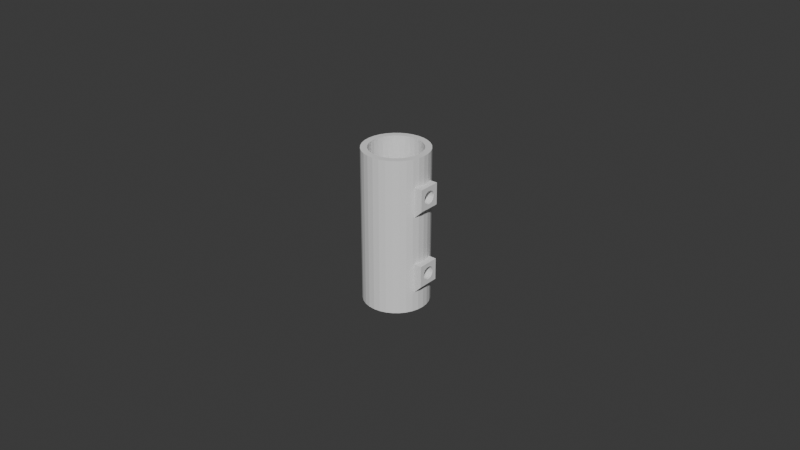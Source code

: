 # Source: DowelCoupler.16.8.blend  (saved by Blender 4.0.36; exported with 4.5.12 LTS)
import bpy
from mathutils import Matrix  # noqa: F401  (used for matrix-valued properties, if any)

bpy.ops.wm.read_factory_settings(use_empty=True)
scene = bpy.context.scene
scene.name = 'Scene'

# ---- collections
col_exportmodel = bpy.data.collections.new('ExportModel'); scene.collection.children.link(col_exportmodel)
col_negatives = bpy.data.collections.new('Negatives'); scene.collection.children.link(col_negatives)
col_additive = bpy.data.collections.new('Additive'); scene.collection.children.link(col_additive)

# ---- world
world_world = bpy.data.worlds.new('World'); scene.world = world_world
world_world.use_nodes = True; world_world.node_tree.nodes.clear()
_N = world_world.node_tree.nodes; _L = world_world.node_tree.links
n0 = _N.new('ShaderNodeOutputWorld'); n0.name = 'World Output'; n0.location = (300, 300)
n1 = _N.new('ShaderNodeBackground'); n1.name = 'Background'; n1.location = (10, 300)
n1.inputs[0].default_value = (0.05088, 0.05088, 0.05088, 1.0)
_L.new(n1.outputs[0], n0.inputs[0])
n0.is_active_output = True
world_world.color = (0.05088, 0.05088, 0.05088)
world_world.use_sun_shadow = False
world_world.sun_shadow_jitter_overblur = 0.0

# ---- meshes
me_cylinder_005 = bpy.data.meshes.new('Cylinder.005')
me_cylinder_005.from_pydata([(0.0, 0.0105, -0.025), (0.0, 0.0105, 0.025), (0.002048, 0.0103, -0.025), (0.002048, 0.0103, 0.025), (0.004018, 0.009701, -0.025), (0.004018, 0.009701, 0.025), (0.005833, 0.00873, -0.025), (0.005833, 0.00873, 0.025), (0.007425, 0.007425, -0.025), (0.007425, 0.007425, 0.025), (0.00873, 0.005833, -0.025), (0.00873, 0.005833, 0.025), (0.009701, 0.004018, -0.025), (0.009701, 0.004018, 0.025), (0.0103, 0.002048, -0.025), (0.0103, 0.002048, 0.025), (0.0105, 0.0, -0.025), (0.0105, 0.0, 0.025), (0.0103, -0.002048, -0.025), (0.0103, -0.002048, 0.025), (0.009701, -0.004018, -0.025), (0.009701, -0.004018, 0.025), (0.00873, -0.005833, -0.025), (0.00873, -0.005833, 0.025), (0.007425, -0.007425, -0.025), (0.007425, -0.007425, 0.025), (0.005833, -0.00873, -0.025), (0.005833, -0.00873, 0.025), (0.004018, -0.009701, -0.025), (0.004018, -0.009701, 0.025), (0.002048, -0.0103, -0.025), (0.002048, -0.0103, 0.025), (0.0, -0.0105, -0.025), (0.0, -0.0105, 0.025), (-0.002048, -0.0103, -0.025), (-0.002048, -0.0103, 0.025), (-0.004018, -0.009701, -0.025), (-0.004018, -0.009701, 0.025), (-0.005833, -0.00873, -0.025), (-0.005833, -0.00873, 0.025), (-0.007425, -0.007425, -0.025), (-0.007425, -0.007425, 0.025), (-0.00873, -0.005833, -0.025), (-0.00873, -0.005833, 0.025), (-0.009701, -0.004018, -0.025), (-0.009701, -0.004018, 0.025), (-0.0103, -0.002048, -0.025), (-0.0103, -0.002048, 0.025), (-0.0105, 0.0, -0.025), (-0.0105, 0.0, 0.025), (-0.0103, 0.002048, -0.025), (-0.0103, 0.002048, 0.025), (-0.009701, 0.004018, -0.025), (-0.009701, 0.004018, 0.025), (-0.00873, 0.005833, -0.025), (-0.00873, 0.005833, 0.025), (-0.007425, 0.007425, -0.025), (-0.007425, 0.007425, 0.025), (-0.005833, 0.00873, -0.025), (-0.005833, 0.00873, 0.025), (-0.004018, 0.009701, -0.025), (-0.004018, 0.009701, 0.025), (-0.002048, 0.0103, -0.025), (-0.002048, 0.0103, 0.025)], [], [(0, 1, 3, 2), (2, 3, 5, 4), (4, 5, 7, 6), (6, 7, 9, 8), (8, 9, 11, 10), (10, 11, 13, 12), (12, 13, 15, 14), (14, 15, 17, 16), (16, 17, 19, 18), (18, 19, 21, 20), (20, 21, 23, 22), (22, 23, 25, 24), (24, 25, 27, 26), (26, 27, 29, 28), (28, 29, 31, 30), (30, 31, 33, 32), (32, 33, 35, 34), (34, 35, 37, 36), (36, 37, 39, 38), (38, 39, 41, 40), (40, 41, 43, 42), (42, 43, 45, 44), (44, 45, 47, 46), (46, 47, 49, 48), (48, 49, 51, 50), (50, 51, 53, 52), (52, 53, 55, 54), (54, 55, 57, 56), (56, 57, 59, 58), (58, 59, 61, 60), (3, 1, 63, 61, 59, 57, 55, 53, 51, 49, 47, 45, 43, 41, 39, 37, 35, 33, 31, 29, 27, 25, 23, 21, 19, 17, 15, 13, 11, 9, 7, 5), (60, 61, 63, 62), (62, 63, 1, 0), (0, 2, 4, 6, 8, 10, 12, 14, 16, 18, 20, 22, 24, 26, 28, 30, 32, 34, 36, 38, 40, 42, 44, 46, 48, 50, 52, 54, 56, 58, 60, 62)])
_uv = me_cylinder_005.uv_layers.new(name='UVMap')
_uv.uv.foreach_set('vector', [1.0, 0.5, 1.0, 1.0, 0.9688, 1.0, 0.9688, 0.5, 0.9688, 0.5, 0.9688, 1.0, 0.9375, 1.0, 0.9375, 0.5, 0.9375, 0.5, 0.9375, 1.0, 0.9062, 1.0, 0.9062, 0.5, 0.9062, 0.5, 0.9062, 1.0, 0.875, 1.0, 0.875, 0.5, 0.875, 0.5, 0.875, 1.0, 0.8438, 1.0, 0.8438, 0.5, 0.8438, 0.5, 0.8438, 1.0, 0.8125, 1.0, 0.8125, 0.5, 0.8125, 0.5, 0.8125, 1.0, 0.7812, 1.0, 0.7812, 0.5, 0.7812, 0.5, 0.7812, 1.0, 0.75, 1.0, 0.75, 0.5, 0.75, 0.5, 0.75, 1.0, 0.7188, 1.0, 0.7188, 0.5, 0.7188, 0.5, 0.7188, 1.0, 0.6875, 1.0, 0.6875, 0.5, 0.6875, 0.5, 0.6875, 1.0, 0.6562, 1.0, 0.6562, 0.5, 0.6562, 0.5, 0.6562, 1.0, 0.625, 1.0, 0.625, 0.5, 0.625, 0.5, 0.625, 1.0, 0.5938, 1.0, 0.5938, 0.5, 0.5938, 0.5, 0.5938, 1.0, 0.5625, 1.0, 0.5625, 0.5, 0.5625, 0.5, 0.5625, 1.0, 0.5312, 1.0, 0.5312, 0.5, 0.5312, 0.5, 0.5312, 1.0, 0.5, 1.0, 0.5, 0.5, 0.5, 0.5, 0.5, 1.0, 0.4688, 1.0, 0.4688, 0.5, 0.4688, 0.5, 0.4688, 1.0, 0.4375, 1.0, 0.4375, 0.5, 0.4375, 0.5, 0.4375, 1.0, 0.4062, 1.0, 0.4062, 0.5, 0.4062, 0.5, 0.4062, 1.0, 0.375, 1.0, 0.375, 0.5, 0.375, 0.5, 0.375, 1.0, 0.3438, 1.0, 0.3438, 0.5, 0.3438, 0.5, 0.3438, 1.0, 0.3125, 1.0, 0.3125, 0.5, 0.3125, 0.5, 0.3125, 1.0, 0.2812, 1.0, 0.2812, 0.5, 0.2812, 0.5, 0.2812, 1.0, 0.25, 1.0, 0.25, 0.5, 0.25, 0.5, 0.25, 1.0, 0.2188, 1.0, 0.2188, 0.5, 0.2188, 0.5, 0.2188, 1.0, 0.1875, 1.0, 0.1875, 0.5, 0.1875, 0.5, 0.1875, 1.0, 0.1562, 1.0, 0.1562, 0.5, 0.1562, 0.5, 0.1562, 1.0, 0.125, 1.0, 0.125, 0.5, 0.125, 0.5, 0.125, 1.0, 0.09375, 1.0, 0.09375, 0.5, 0.09375, 0.5, 0.09375, 1.0, 0.0625, 1.0, 0.0625, 0.5, 0.2968, 0.4854, 0.25, 0.49, 0.2032, 0.4854, 0.1582, 0.4717, 0.1167, 0.4496, 0.08029, 0.4197, 0.05045, 0.3833, 0.02827, 0.3418, 0.01461, 0.2968, 0.01, 0.25, 0.01461, 0.2032, 0.02827, 0.1582, 0.05045, 0.1167, 0.08029, 0.08029, 0.1167, 0.05045, 0.1582, 0.02827, 0.2032, 0.01461, 0.25, 0.01, 0.2968, 0.01461, 0.3418, 0.02827, 0.3833, 0.05045, 0.4197, 0.08029, 0.4496, 0.1167, 0.4717, 0.1582, 0.4854, 0.2032, 0.49, 0.25, 0.4854, 0.2968, 0.4717, 0.3418, 0.4496, 0.3833, 0.4197, 0.4197, 0.3833, 0.4496, 0.3418, 0.4717, 0.0625, 0.5, 0.0625, 1.0, 0.03125, 1.0, 0.03125, 0.5, 0.03125, 0.5, 0.03125, 1.0, 0.0, 1.0, 0.0, 0.5, 0.75, 0.49, 0.7968, 0.4854, 0.8418, 0.4717, 0.8833, 0.4496, 0.9197, 0.4197, 0.9496, 0.3833, 0.9717, 0.3418, 0.9854, 0.2968, 0.99, 0.25, 0.9854, 0.2032, 0.9717, 0.1582, 0.9496, 0.1167, 0.9197, 0.08029, 0.8833, 0.05045, 0.8418, 0.02827, 0.7968, 0.01461, 0.75, 0.01, 0.7032, 0.01461, 0.6582, 0.02827, 0.6167, 0.05045, 0.5803, 0.08029, 0.5504, 0.1167, 0.5283, 0.1582, 0.5146, 0.2032, 0.51, 0.25, 0.5146, 0.2968, 0.5283, 0.3418, 0.5504, 0.3833, 0.5803, 0.4197, 0.6167, 0.4496, 0.6582, 0.4717, 0.7032, 0.4854])
me_cylinder_005.update()
me_cylinder = bpy.data.meshes.new('Cylinder')
me_cylinder.from_pydata([(0.0, 0.008, -0.1), (0.0, 0.008, 0.1), (0.001561, 0.007846, -0.1), (0.001561, 0.007846, 0.1), (0.003061, 0.007391, -0.1), (0.003061, 0.007391, 0.1), (0.004445, 0.006652, -0.1), (0.004445, 0.006652, 0.1), (0.005657, 0.005657, -0.1), (0.005657, 0.005657, 0.1), (0.006652, 0.004445, -0.1), (0.006652, 0.004445, 0.1), (0.007391, 0.003061, -0.1), (0.007391, 0.003061, 0.1), (0.007846, 0.001561, -0.1), (0.007846, 0.001561, 0.1), (0.008, 0.0, -0.1), (0.008, 0.0, 0.1), (0.007846, -0.001561, -0.1), (0.007846, -0.001561, 0.1), (0.007391, -0.003061, -0.1), (0.007391, -0.003061, 0.1), (0.006652, -0.004445, -0.1), (0.006652, -0.004445, 0.1), (0.005657, -0.005657, -0.1), (0.005657, -0.005657, 0.1), (0.004445, -0.006652, -0.1), (0.004445, -0.006652, 0.1), (0.003061, -0.007391, -0.1), (0.003061, -0.007391, 0.1), (0.001561, -0.007846, -0.1), (0.001561, -0.007846, 0.1), (0.0, -0.008, -0.1), (0.0, -0.008, 0.1), (-0.001561, -0.007846, -0.1), (-0.001561, -0.007846, 0.1), (-0.003061, -0.007391, -0.1), (-0.003061, -0.007391, 0.1), (-0.004445, -0.006652, -0.1), (-0.004445, -0.006652, 0.1), (-0.005657, -0.005657, -0.1), (-0.005657, -0.005657, 0.1), (-0.006652, -0.004445, -0.1), (-0.006652, -0.004445, 0.1), (-0.007391, -0.003061, -0.1), (-0.007391, -0.003061, 0.1), (-0.007846, -0.001561, -0.1), (-0.007846, -0.001561, 0.1), (-0.008, 0.0, -0.1), (-0.008, 0.0, 0.1), (-0.007846, 0.001561, -0.1), (-0.007846, 0.001561, 0.1), (-0.007391, 0.003061, -0.1), (-0.007391, 0.003061, 0.1), (-0.006652, 0.004445, -0.1), (-0.006652, 0.004445, 0.1), (-0.005657, 0.005657, -0.1), (-0.005657, 0.005657, 0.1), (-0.004445, 0.006652, -0.1), (-0.004445, 0.006652, 0.1), (-0.003061, 0.007391, -0.1), (-0.003061, 0.007391, 0.1), (-0.001561, 0.007846, -0.1), (-0.001561, 0.007846, 0.1)], [], [(0, 1, 3, 2), (2, 3, 5, 4), (4, 5, 7, 6), (6, 7, 9, 8), (8, 9, 11, 10), (10, 11, 13, 12), (12, 13, 15, 14), (14, 15, 17, 16), (16, 17, 19, 18), (18, 19, 21, 20), (20, 21, 23, 22), (22, 23, 25, 24), (24, 25, 27, 26), (26, 27, 29, 28), (28, 29, 31, 30), (30, 31, 33, 32), (32, 33, 35, 34), (34, 35, 37, 36), (36, 37, 39, 38), (38, 39, 41, 40), (40, 41, 43, 42), (42, 43, 45, 44), (44, 45, 47, 46), (46, 47, 49, 48), (48, 49, 51, 50), (50, 51, 53, 52), (52, 53, 55, 54), (54, 55, 57, 56), (56, 57, 59, 58), (58, 59, 61, 60), (3, 1, 63, 61, 59, 57, 55, 53, 51, 49, 47, 45, 43, 41, 39, 37, 35, 33, 31, 29, 27, 25, 23, 21, 19, 17, 15, 13, 11, 9, 7, 5), (60, 61, 63, 62), (62, 63, 1, 0), (0, 2, 4, 6, 8, 10, 12, 14, 16, 18, 20, 22, 24, 26, 28, 30, 32, 34, 36, 38, 40, 42, 44, 46, 48, 50, 52, 54, 56, 58, 60, 62)])
_uv = me_cylinder.uv_layers.new(name='UVMap')
_uv.uv.foreach_set('vector', [1.0, 0.5, 1.0, 1.0, 0.9688, 1.0, 0.9688, 0.5, 0.9688, 0.5, 0.9688, 1.0, 0.9375, 1.0, 0.9375, 0.5, 0.9375, 0.5, 0.9375, 1.0, 0.9062, 1.0, 0.9062, 0.5, 0.9062, 0.5, 0.9062, 1.0, 0.875, 1.0, 0.875, 0.5, 0.875, 0.5, 0.875, 1.0, 0.8438, 1.0, 0.8438, 0.5, 0.8438, 0.5, 0.8438, 1.0, 0.8125, 1.0, 0.8125, 0.5, 0.8125, 0.5, 0.8125, 1.0, 0.7812, 1.0, 0.7812, 0.5, 0.7812, 0.5, 0.7812, 1.0, 0.75, 1.0, 0.75, 0.5, 0.75, 0.5, 0.75, 1.0, 0.7188, 1.0, 0.7188, 0.5, 0.7188, 0.5, 0.7188, 1.0, 0.6875, 1.0, 0.6875, 0.5, 0.6875, 0.5, 0.6875, 1.0, 0.6562, 1.0, 0.6562, 0.5, 0.6562, 0.5, 0.6562, 1.0, 0.625, 1.0, 0.625, 0.5, 0.625, 0.5, 0.625, 1.0, 0.5938, 1.0, 0.5938, 0.5, 0.5938, 0.5, 0.5938, 1.0, 0.5625, 1.0, 0.5625, 0.5, 0.5625, 0.5, 0.5625, 1.0, 0.5312, 1.0, 0.5312, 0.5, 0.5312, 0.5, 0.5312, 1.0, 0.5, 1.0, 0.5, 0.5, 0.5, 0.5, 0.5, 1.0, 0.4688, 1.0, 0.4688, 0.5, 0.4688, 0.5, 0.4688, 1.0, 0.4375, 1.0, 0.4375, 0.5, 0.4375, 0.5, 0.4375, 1.0, 0.4062, 1.0, 0.4062, 0.5, 0.4062, 0.5, 0.4062, 1.0, 0.375, 1.0, 0.375, 0.5, 0.375, 0.5, 0.375, 1.0, 0.3438, 1.0, 0.3438, 0.5, 0.3438, 0.5, 0.3438, 1.0, 0.3125, 1.0, 0.3125, 0.5, 0.3125, 0.5, 0.3125, 1.0, 0.2812, 1.0, 0.2812, 0.5, 0.2812, 0.5, 0.2812, 1.0, 0.25, 1.0, 0.25, 0.5, 0.25, 0.5, 0.25, 1.0, 0.2188, 1.0, 0.2188, 0.5, 0.2188, 0.5, 0.2188, 1.0, 0.1875, 1.0, 0.1875, 0.5, 0.1875, 0.5, 0.1875, 1.0, 0.1562, 1.0, 0.1562, 0.5, 0.1562, 0.5, 0.1562, 1.0, 0.125, 1.0, 0.125, 0.5, 0.125, 0.5, 0.125, 1.0, 0.09375, 1.0, 0.09375, 0.5, 0.09375, 0.5, 0.09375, 1.0, 0.0625, 1.0, 0.0625, 0.5, 0.2968, 0.4854, 0.25, 0.49, 0.2032, 0.4854, 0.1582, 0.4717, 0.1167, 0.4496, 0.08029, 0.4197, 0.05045, 0.3833, 0.02827, 0.3418, 0.01461, 0.2968, 0.01, 0.25, 0.01461, 0.2032, 0.02827, 0.1582, 0.05045, 0.1167, 0.08029, 0.08029, 0.1167, 0.05045, 0.1582, 0.02827, 0.2032, 0.01461, 0.25, 0.01, 0.2968, 0.01461, 0.3418, 0.02827, 0.3833, 0.05045, 0.4197, 0.08029, 0.4496, 0.1167, 0.4717, 0.1582, 0.4854, 0.2032, 0.49, 0.25, 0.4854, 0.2968, 0.4717, 0.3418, 0.4496, 0.3833, 0.4197, 0.4197, 0.3833, 0.4496, 0.3418, 0.4717, 0.0625, 0.5, 0.0625, 1.0, 0.03125, 1.0, 0.03125, 0.5, 0.03125, 0.5, 0.03125, 1.0, 0.0, 1.0, 0.0, 0.5, 0.75, 0.49, 0.7968, 0.4854, 0.8418, 0.4717, 0.8833, 0.4496, 0.9197, 0.4197, 0.9496, 0.3833, 0.9717, 0.3418, 0.9854, 0.2968, 0.99, 0.25, 0.9854, 0.2032, 0.9717, 0.1582, 0.9496, 0.1167, 0.9197, 0.08029, 0.8833, 0.05045, 0.8418, 0.02827, 0.7968, 0.01461, 0.75, 0.01, 0.7032, 0.01461, 0.6582, 0.02827, 0.6167, 0.05045, 0.5803, 0.08029, 0.5504, 0.1167, 0.5283, 0.1582, 0.5146, 0.2032, 0.51, 0.25, 0.5146, 0.2968, 0.5283, 0.3418, 0.5504, 0.3833, 0.5803, 0.4197, 0.6167, 0.4496, 0.6582, 0.4717, 0.7032, 0.4854])
me_cylinder.update()
me_cylinder_002 = bpy.data.meshes.new('Cylinder.002')
me_cylinder_002.from_pydata([(0.0, 0.008, -0.1), (0.0, 0.008, 0.1), (0.001561, 0.007846, -0.1), (0.001561, 0.007846, 0.1), (0.003061, 0.007391, -0.1), (0.003061, 0.007391, 0.1), (0.004445, 0.006652, -0.1), (0.004445, 0.006652, 0.1), (0.005657, 0.005657, -0.1), (0.005657, 0.005657, 0.1), (0.006652, 0.004445, -0.1), (0.006652, 0.004445, 0.1), (0.007391, 0.003061, -0.1), (0.007391, 0.003061, 0.1), (0.007846, 0.001561, -0.1), (0.007846, 0.001561, 0.1), (0.008, 0.0, -0.1), (0.008, 0.0, 0.1), (0.007846, -0.001561, -0.1), (0.007846, -0.001561, 0.1), (0.007391, -0.003061, -0.1), (0.007391, -0.003061, 0.1), (0.006652, -0.004445, -0.1), (0.006652, -0.004445, 0.1), (0.005657, -0.005657, -0.1), (0.005657, -0.005657, 0.1), (0.004445, -0.006652, -0.1), (0.004445, -0.006652, 0.1), (0.003061, -0.007391, -0.1), (0.003061, -0.007391, 0.1), (0.001561, -0.007846, -0.1), (0.001561, -0.007846, 0.1), (0.0, -0.008, -0.1), (0.0, -0.008, 0.1), (-0.001561, -0.007846, -0.1), (-0.001561, -0.007846, 0.1), (-0.003061, -0.007391, -0.1), (-0.003061, -0.007391, 0.1), (-0.004445, -0.006652, -0.1), (-0.004445, -0.006652, 0.1), (-0.005657, -0.005657, -0.1), (-0.005657, -0.005657, 0.1), (-0.006652, -0.004445, -0.1), (-0.006652, -0.004445, 0.1), (-0.007391, -0.003061, -0.1), (-0.007391, -0.003061, 0.1), (-0.007846, -0.001561, -0.1), (-0.007846, -0.001561, 0.1), (-0.008, 0.0, -0.1), (-0.008, 0.0, 0.1), (-0.007846, 0.001561, -0.1), (-0.007846, 0.001561, 0.1), (-0.007391, 0.003061, -0.1), (-0.007391, 0.003061, 0.1), (-0.006652, 0.004445, -0.1), (-0.006652, 0.004445, 0.1), (-0.005657, 0.005657, -0.1), (-0.005657, 0.005657, 0.1), (-0.004445, 0.006652, -0.1), (-0.004445, 0.006652, 0.1), (-0.003061, 0.007391, -0.1), (-0.003061, 0.007391, 0.1), (-0.001561, 0.007846, -0.1), (-0.001561, 0.007846, 0.1)], [], [(0, 1, 3, 2), (2, 3, 5, 4), (4, 5, 7, 6), (6, 7, 9, 8), (8, 9, 11, 10), (10, 11, 13, 12), (12, 13, 15, 14), (14, 15, 17, 16), (16, 17, 19, 18), (18, 19, 21, 20), (20, 21, 23, 22), (22, 23, 25, 24), (24, 25, 27, 26), (26, 27, 29, 28), (28, 29, 31, 30), (30, 31, 33, 32), (32, 33, 35, 34), (34, 35, 37, 36), (36, 37, 39, 38), (38, 39, 41, 40), (40, 41, 43, 42), (42, 43, 45, 44), (44, 45, 47, 46), (46, 47, 49, 48), (48, 49, 51, 50), (50, 51, 53, 52), (52, 53, 55, 54), (54, 55, 57, 56), (56, 57, 59, 58), (58, 59, 61, 60), (3, 1, 63, 61, 59, 57, 55, 53, 51, 49, 47, 45, 43, 41, 39, 37, 35, 33, 31, 29, 27, 25, 23, 21, 19, 17, 15, 13, 11, 9, 7, 5), (60, 61, 63, 62), (62, 63, 1, 0), (0, 2, 4, 6, 8, 10, 12, 14, 16, 18, 20, 22, 24, 26, 28, 30, 32, 34, 36, 38, 40, 42, 44, 46, 48, 50, 52, 54, 56, 58, 60, 62)])
_uv = me_cylinder_002.uv_layers.new(name='UVMap')
_uv.uv.foreach_set('vector', [1.0, 0.5, 1.0, 1.0, 0.9688, 1.0, 0.9688, 0.5, 0.9688, 0.5, 0.9688, 1.0, 0.9375, 1.0, 0.9375, 0.5, 0.9375, 0.5, 0.9375, 1.0, 0.9062, 1.0, 0.9062, 0.5, 0.9062, 0.5, 0.9062, 1.0, 0.875, 1.0, 0.875, 0.5, 0.875, 0.5, 0.875, 1.0, 0.8438, 1.0, 0.8438, 0.5, 0.8438, 0.5, 0.8438, 1.0, 0.8125, 1.0, 0.8125, 0.5, 0.8125, 0.5, 0.8125, 1.0, 0.7812, 1.0, 0.7812, 0.5, 0.7812, 0.5, 0.7812, 1.0, 0.75, 1.0, 0.75, 0.5, 0.75, 0.5, 0.75, 1.0, 0.7188, 1.0, 0.7188, 0.5, 0.7188, 0.5, 0.7188, 1.0, 0.6875, 1.0, 0.6875, 0.5, 0.6875, 0.5, 0.6875, 1.0, 0.6562, 1.0, 0.6562, 0.5, 0.6562, 0.5, 0.6562, 1.0, 0.625, 1.0, 0.625, 0.5, 0.625, 0.5, 0.625, 1.0, 0.5938, 1.0, 0.5938, 0.5, 0.5938, 0.5, 0.5938, 1.0, 0.5625, 1.0, 0.5625, 0.5, 0.5625, 0.5, 0.5625, 1.0, 0.5312, 1.0, 0.5312, 0.5, 0.5312, 0.5, 0.5312, 1.0, 0.5, 1.0, 0.5, 0.5, 0.5, 0.5, 0.5, 1.0, 0.4688, 1.0, 0.4688, 0.5, 0.4688, 0.5, 0.4688, 1.0, 0.4375, 1.0, 0.4375, 0.5, 0.4375, 0.5, 0.4375, 1.0, 0.4062, 1.0, 0.4062, 0.5, 0.4062, 0.5, 0.4062, 1.0, 0.375, 1.0, 0.375, 0.5, 0.375, 0.5, 0.375, 1.0, 0.3438, 1.0, 0.3438, 0.5, 0.3438, 0.5, 0.3438, 1.0, 0.3125, 1.0, 0.3125, 0.5, 0.3125, 0.5, 0.3125, 1.0, 0.2812, 1.0, 0.2812, 0.5, 0.2812, 0.5, 0.2812, 1.0, 0.25, 1.0, 0.25, 0.5, 0.25, 0.5, 0.25, 1.0, 0.2188, 1.0, 0.2188, 0.5, 0.2188, 0.5, 0.2188, 1.0, 0.1875, 1.0, 0.1875, 0.5, 0.1875, 0.5, 0.1875, 1.0, 0.1562, 1.0, 0.1562, 0.5, 0.1562, 0.5, 0.1562, 1.0, 0.125, 1.0, 0.125, 0.5, 0.125, 0.5, 0.125, 1.0, 0.09375, 1.0, 0.09375, 0.5, 0.09375, 0.5, 0.09375, 1.0, 0.0625, 1.0, 0.0625, 0.5, 0.2968, 0.4854, 0.25, 0.49, 0.2032, 0.4854, 0.1582, 0.4717, 0.1167, 0.4496, 0.08029, 0.4197, 0.05045, 0.3833, 0.02827, 0.3418, 0.01461, 0.2968, 0.01, 0.25, 0.01461, 0.2032, 0.02827, 0.1582, 0.05045, 0.1167, 0.08029, 0.08029, 0.1167, 0.05045, 0.1582, 0.02827, 0.2032, 0.01461, 0.25, 0.01, 0.2968, 0.01461, 0.3418, 0.02827, 0.3833, 0.05045, 0.4197, 0.08029, 0.4496, 0.1167, 0.4717, 0.1582, 0.4854, 0.2032, 0.49, 0.25, 0.4854, 0.2968, 0.4717, 0.3418, 0.4496, 0.3833, 0.4197, 0.4197, 0.3833, 0.4496, 0.3418, 0.4717, 0.0625, 0.5, 0.0625, 1.0, 0.03125, 1.0, 0.03125, 0.5, 0.03125, 0.5, 0.03125, 1.0, 0.0, 1.0, 0.0, 0.5, 0.75, 0.49, 0.7968, 0.4854, 0.8418, 0.4717, 0.8833, 0.4496, 0.9197, 0.4197, 0.9496, 0.3833, 0.9717, 0.3418, 0.9854, 0.2968, 0.99, 0.25, 0.9854, 0.2032, 0.9717, 0.1582, 0.9496, 0.1167, 0.9197, 0.08029, 0.8833, 0.05045, 0.8418, 0.02827, 0.7968, 0.01461, 0.75, 0.01, 0.7032, 0.01461, 0.6582, 0.02827, 0.6167, 0.05045, 0.5803, 0.08029, 0.5504, 0.1167, 0.5283, 0.1582, 0.5146, 0.2032, 0.51, 0.25, 0.5146, 0.2968, 0.5283, 0.3418, 0.5504, 0.3833, 0.5803, 0.4197, 0.6167, 0.4496, 0.6582, 0.4717, 0.7032, 0.4854])
me_cylinder_002.update()
me_cylinder_003 = bpy.data.meshes.new('Cylinder.003')
me_cylinder_003.from_pydata([(0.0, 0.0021, -0.002), (0.0, 0.0021, 0.002), (0.0004097, 0.00206, -0.002), (0.0004097, 0.00206, 0.002), (0.0008036, 0.00194, -0.002), (0.0008036, 0.00194, 0.002), (0.001167, 0.001746, -0.002), (0.001167, 0.001746, 0.002), (0.001485, 0.001485, -0.002), (0.001485, 0.001485, 0.002), (0.001746, 0.001167, -0.002), (0.001746, 0.001167, 0.002), (0.00194, 0.0008036, -0.002), (0.00194, 0.0008036, 0.002), (0.00206, 0.0004097, -0.002), (0.00206, 0.0004097, 0.002), (0.0021, 0.0, -0.002), (0.0021, 0.0, 0.002), (0.00206, -0.0004097, -0.002), (0.00206, -0.0004097, 0.002), (0.00194, -0.0008036, -0.002), (0.00194, -0.0008036, 0.002), (0.001746, -0.001167, -0.002), (0.001746, -0.001167, 0.002), (0.001485, -0.001485, -0.002), (0.001485, -0.001485, 0.002), (0.001167, -0.001746, -0.002), (0.001167, -0.001746, 0.002), (0.0008036, -0.00194, -0.002), (0.0008036, -0.00194, 0.002), (0.0004097, -0.00206, -0.002), (0.0004097, -0.00206, 0.002), (0.0, -0.0021, -0.002), (0.0, -0.0021, 0.002), (-0.0004097, -0.00206, -0.002), (-0.0004097, -0.00206, 0.002), (-0.0008036, -0.00194, -0.002), (-0.0008036, -0.00194, 0.002), (-0.001167, -0.001746, -0.002), (-0.001167, -0.001746, 0.002), (-0.001485, -0.001485, -0.002), (-0.001485, -0.001485, 0.002), (-0.001746, -0.001167, -0.002), (-0.001746, -0.001167, 0.002), (-0.00194, -0.0008036, -0.002), (-0.00194, -0.0008036, 0.002), (-0.00206, -0.0004097, -0.002), (-0.00206, -0.0004097, 0.002), (-0.0021, 0.0, -0.002), (-0.0021, 0.0, 0.002), (-0.00206, 0.0004097, -0.002), (-0.00206, 0.0004097, 0.002), (-0.00194, 0.0008036, -0.002), (-0.00194, 0.0008036, 0.002), (-0.001746, 0.001167, -0.002), (-0.001746, 0.001167, 0.002), (-0.001485, 0.001485, -0.002), (-0.001485, 0.001485, 0.002), (-0.001167, 0.001746, -0.002), (-0.001167, 0.001746, 0.002), (-0.0008036, 0.00194, -0.002), (-0.0008036, 0.00194, 0.002), (-0.0004097, 0.00206, -0.002), (-0.0004097, 0.00206, 0.002)], [], [(0, 1, 3, 2), (2, 3, 5, 4), (4, 5, 7, 6), (6, 7, 9, 8), (8, 9, 11, 10), (10, 11, 13, 12), (12, 13, 15, 14), (14, 15, 17, 16), (16, 17, 19, 18), (18, 19, 21, 20), (20, 21, 23, 22), (22, 23, 25, 24), (24, 25, 27, 26), (26, 27, 29, 28), (28, 29, 31, 30), (30, 31, 33, 32), (32, 33, 35, 34), (34, 35, 37, 36), (36, 37, 39, 38), (38, 39, 41, 40), (40, 41, 43, 42), (42, 43, 45, 44), (44, 45, 47, 46), (46, 47, 49, 48), (48, 49, 51, 50), (50, 51, 53, 52), (52, 53, 55, 54), (54, 55, 57, 56), (56, 57, 59, 58), (58, 59, 61, 60), (3, 1, 63, 61, 59, 57, 55, 53, 51, 49, 47, 45, 43, 41, 39, 37, 35, 33, 31, 29, 27, 25, 23, 21, 19, 17, 15, 13, 11, 9, 7, 5), (60, 61, 63, 62), (62, 63, 1, 0), (0, 2, 4, 6, 8, 10, 12, 14, 16, 18, 20, 22, 24, 26, 28, 30, 32, 34, 36, 38, 40, 42, 44, 46, 48, 50, 52, 54, 56, 58, 60, 62)])
_uv = me_cylinder_003.uv_layers.new(name='UVMap')
_uv.uv.foreach_set('vector', [1.0, 0.5, 1.0, 1.0, 0.9688, 1.0, 0.9688, 0.5, 0.9688, 0.5, 0.9688, 1.0, 0.9375, 1.0, 0.9375, 0.5, 0.9375, 0.5, 0.9375, 1.0, 0.9062, 1.0, 0.9062, 0.5, 0.9062, 0.5, 0.9062, 1.0, 0.875, 1.0, 0.875, 0.5, 0.875, 0.5, 0.875, 1.0, 0.8438, 1.0, 0.8438, 0.5, 0.8438, 0.5, 0.8438, 1.0, 0.8125, 1.0, 0.8125, 0.5, 0.8125, 0.5, 0.8125, 1.0, 0.7812, 1.0, 0.7812, 0.5, 0.7812, 0.5, 0.7812, 1.0, 0.75, 1.0, 0.75, 0.5, 0.75, 0.5, 0.75, 1.0, 0.7188, 1.0, 0.7188, 0.5, 0.7188, 0.5, 0.7188, 1.0, 0.6875, 1.0, 0.6875, 0.5, 0.6875, 0.5, 0.6875, 1.0, 0.6562, 1.0, 0.6562, 0.5, 0.6562, 0.5, 0.6562, 1.0, 0.625, 1.0, 0.625, 0.5, 0.625, 0.5, 0.625, 1.0, 0.5938, 1.0, 0.5938, 0.5, 0.5938, 0.5, 0.5938, 1.0, 0.5625, 1.0, 0.5625, 0.5, 0.5625, 0.5, 0.5625, 1.0, 0.5312, 1.0, 0.5312, 0.5, 0.5312, 0.5, 0.5312, 1.0, 0.5, 1.0, 0.5, 0.5, 0.5, 0.5, 0.5, 1.0, 0.4688, 1.0, 0.4688, 0.5, 0.4688, 0.5, 0.4688, 1.0, 0.4375, 1.0, 0.4375, 0.5, 0.4375, 0.5, 0.4375, 1.0, 0.4062, 1.0, 0.4062, 0.5, 0.4062, 0.5, 0.4062, 1.0, 0.375, 1.0, 0.375, 0.5, 0.375, 0.5, 0.375, 1.0, 0.3438, 1.0, 0.3438, 0.5, 0.3438, 0.5, 0.3438, 1.0, 0.3125, 1.0, 0.3125, 0.5, 0.3125, 0.5, 0.3125, 1.0, 0.2812, 1.0, 0.2812, 0.5, 0.2812, 0.5, 0.2812, 1.0, 0.25, 1.0, 0.25, 0.5, 0.25, 0.5, 0.25, 1.0, 0.2188, 1.0, 0.2188, 0.5, 0.2188, 0.5, 0.2188, 1.0, 0.1875, 1.0, 0.1875, 0.5, 0.1875, 0.5, 0.1875, 1.0, 0.1562, 1.0, 0.1562, 0.5, 0.1562, 0.5, 0.1562, 1.0, 0.125, 1.0, 0.125, 0.5, 0.125, 0.5, 0.125, 1.0, 0.09375, 1.0, 0.09375, 0.5, 0.09375, 0.5, 0.09375, 1.0, 0.0625, 1.0, 0.0625, 0.5, 0.2968, 0.4854, 0.25, 0.49, 0.2032, 0.4854, 0.1582, 0.4717, 0.1167, 0.4496, 0.08029, 0.4197, 0.05045, 0.3833, 0.02827, 0.3418, 0.01461, 0.2968, 0.01, 0.25, 0.01461, 0.2032, 0.02827, 0.1582, 0.05045, 0.1167, 0.08029, 0.08029, 0.1167, 0.05045, 0.1582, 0.02827, 0.2032, 0.01461, 0.25, 0.01, 0.2968, 0.01461, 0.3418, 0.02827, 0.3833, 0.05045, 0.4197, 0.08029, 0.4496, 0.1167, 0.4717, 0.1582, 0.4854, 0.2032, 0.49, 0.25, 0.4854, 0.2968, 0.4717, 0.3418, 0.4496, 0.3833, 0.4197, 0.4197, 0.3833, 0.4496, 0.3418, 0.4717, 0.0625, 0.5, 0.0625, 1.0, 0.03125, 1.0, 0.03125, 0.5, 0.03125, 0.5, 0.03125, 1.0, 0.0, 1.0, 0.0, 0.5, 0.75, 0.49, 0.7968, 0.4854, 0.8418, 0.4717, 0.8833, 0.4496, 0.9197, 0.4197, 0.9496, 0.3833, 0.9717, 0.3418, 0.9854, 0.2968, 0.99, 0.25, 0.9854, 0.2032, 0.9717, 0.1582, 0.9496, 0.1167, 0.9197, 0.08029, 0.8833, 0.05045, 0.8418, 0.02827, 0.7968, 0.01461, 0.75, 0.01, 0.7032, 0.01461, 0.6582, 0.02827, 0.6167, 0.05045, 0.5803, 0.08029, 0.5504, 0.1167, 0.5283, 0.1582, 0.5146, 0.2032, 0.51, 0.25, 0.5146, 0.2968, 0.5283, 0.3418, 0.5504, 0.3833, 0.5803, 0.4197, 0.6167, 0.4496, 0.6582, 0.4717, 0.7032, 0.4854])
me_cylinder_003.update()
me_cylinder_004 = bpy.data.meshes.new('Cylinder.004')
me_cylinder_004.from_pydata([(0.0, 0.0021, -0.002), (0.0, 0.0021, 0.002), (0.0004097, 0.00206, -0.002), (0.0004097, 0.00206, 0.002), (0.0008036, 0.00194, -0.002), (0.0008036, 0.00194, 0.002), (0.001167, 0.001746, -0.002), (0.001167, 0.001746, 0.002), (0.001485, 0.001485, -0.002), (0.001485, 0.001485, 0.002), (0.001746, 0.001167, -0.002), (0.001746, 0.001167, 0.002), (0.00194, 0.0008036, -0.002), (0.00194, 0.0008036, 0.002), (0.00206, 0.0004097, -0.002), (0.00206, 0.0004097, 0.002), (0.0021, 0.0, -0.002), (0.0021, 0.0, 0.002), (0.00206, -0.0004097, -0.002), (0.00206, -0.0004097, 0.002), (0.00194, -0.0008036, -0.002), (0.00194, -0.0008036, 0.002), (0.001746, -0.001167, -0.002), (0.001746, -0.001167, 0.002), (0.001485, -0.001485, -0.002), (0.001485, -0.001485, 0.002), (0.001167, -0.001746, -0.002), (0.001167, -0.001746, 0.002), (0.0008036, -0.00194, -0.002), (0.0008036, -0.00194, 0.002), (0.0004097, -0.00206, -0.002), (0.0004097, -0.00206, 0.002), (0.0, -0.0021, -0.002), (0.0, -0.0021, 0.002), (-0.0004097, -0.00206, -0.002), (-0.0004097, -0.00206, 0.002), (-0.0008036, -0.00194, -0.002), (-0.0008036, -0.00194, 0.002), (-0.001167, -0.001746, -0.002), (-0.001167, -0.001746, 0.002), (-0.001485, -0.001485, -0.002), (-0.001485, -0.001485, 0.002), (-0.001746, -0.001167, -0.002), (-0.001746, -0.001167, 0.002), (-0.00194, -0.0008036, -0.002), (-0.00194, -0.0008036, 0.002), (-0.00206, -0.0004097, -0.002), (-0.00206, -0.0004097, 0.002), (-0.0021, 0.0, -0.002), (-0.0021, 0.0, 0.002), (-0.00206, 0.0004097, -0.002), (-0.00206, 0.0004097, 0.002), (-0.00194, 0.0008036, -0.002), (-0.00194, 0.0008036, 0.002), (-0.001746, 0.001167, -0.002), (-0.001746, 0.001167, 0.002), (-0.001485, 0.001485, -0.002), (-0.001485, 0.001485, 0.002), (-0.001167, 0.001746, -0.002), (-0.001167, 0.001746, 0.002), (-0.0008036, 0.00194, -0.002), (-0.0008036, 0.00194, 0.002), (-0.0004097, 0.00206, -0.002), (-0.0004097, 0.00206, 0.002)], [], [(0, 1, 3, 2), (2, 3, 5, 4), (4, 5, 7, 6), (6, 7, 9, 8), (8, 9, 11, 10), (10, 11, 13, 12), (12, 13, 15, 14), (14, 15, 17, 16), (16, 17, 19, 18), (18, 19, 21, 20), (20, 21, 23, 22), (22, 23, 25, 24), (24, 25, 27, 26), (26, 27, 29, 28), (28, 29, 31, 30), (30, 31, 33, 32), (32, 33, 35, 34), (34, 35, 37, 36), (36, 37, 39, 38), (38, 39, 41, 40), (40, 41, 43, 42), (42, 43, 45, 44), (44, 45, 47, 46), (46, 47, 49, 48), (48, 49, 51, 50), (50, 51, 53, 52), (52, 53, 55, 54), (54, 55, 57, 56), (56, 57, 59, 58), (58, 59, 61, 60), (3, 1, 63, 61, 59, 57, 55, 53, 51, 49, 47, 45, 43, 41, 39, 37, 35, 33, 31, 29, 27, 25, 23, 21, 19, 17, 15, 13, 11, 9, 7, 5), (60, 61, 63, 62), (62, 63, 1, 0), (0, 2, 4, 6, 8, 10, 12, 14, 16, 18, 20, 22, 24, 26, 28, 30, 32, 34, 36, 38, 40, 42, 44, 46, 48, 50, 52, 54, 56, 58, 60, 62)])
_uv = me_cylinder_004.uv_layers.new(name='UVMap')
_uv.uv.foreach_set('vector', [1.0, 0.5, 1.0, 1.0, 0.9688, 1.0, 0.9688, 0.5, 0.9688, 0.5, 0.9688, 1.0, 0.9375, 1.0, 0.9375, 0.5, 0.9375, 0.5, 0.9375, 1.0, 0.9062, 1.0, 0.9062, 0.5, 0.9062, 0.5, 0.9062, 1.0, 0.875, 1.0, 0.875, 0.5, 0.875, 0.5, 0.875, 1.0, 0.8438, 1.0, 0.8438, 0.5, 0.8438, 0.5, 0.8438, 1.0, 0.8125, 1.0, 0.8125, 0.5, 0.8125, 0.5, 0.8125, 1.0, 0.7812, 1.0, 0.7812, 0.5, 0.7812, 0.5, 0.7812, 1.0, 0.75, 1.0, 0.75, 0.5, 0.75, 0.5, 0.75, 1.0, 0.7188, 1.0, 0.7188, 0.5, 0.7188, 0.5, 0.7188, 1.0, 0.6875, 1.0, 0.6875, 0.5, 0.6875, 0.5, 0.6875, 1.0, 0.6562, 1.0, 0.6562, 0.5, 0.6562, 0.5, 0.6562, 1.0, 0.625, 1.0, 0.625, 0.5, 0.625, 0.5, 0.625, 1.0, 0.5938, 1.0, 0.5938, 0.5, 0.5938, 0.5, 0.5938, 1.0, 0.5625, 1.0, 0.5625, 0.5, 0.5625, 0.5, 0.5625, 1.0, 0.5312, 1.0, 0.5312, 0.5, 0.5312, 0.5, 0.5312, 1.0, 0.5, 1.0, 0.5, 0.5, 0.5, 0.5, 0.5, 1.0, 0.4688, 1.0, 0.4688, 0.5, 0.4688, 0.5, 0.4688, 1.0, 0.4375, 1.0, 0.4375, 0.5, 0.4375, 0.5, 0.4375, 1.0, 0.4062, 1.0, 0.4062, 0.5, 0.4062, 0.5, 0.4062, 1.0, 0.375, 1.0, 0.375, 0.5, 0.375, 0.5, 0.375, 1.0, 0.3438, 1.0, 0.3438, 0.5, 0.3438, 0.5, 0.3438, 1.0, 0.3125, 1.0, 0.3125, 0.5, 0.3125, 0.5, 0.3125, 1.0, 0.2812, 1.0, 0.2812, 0.5, 0.2812, 0.5, 0.2812, 1.0, 0.25, 1.0, 0.25, 0.5, 0.25, 0.5, 0.25, 1.0, 0.2188, 1.0, 0.2188, 0.5, 0.2188, 0.5, 0.2188, 1.0, 0.1875, 1.0, 0.1875, 0.5, 0.1875, 0.5, 0.1875, 1.0, 0.1562, 1.0, 0.1562, 0.5, 0.1562, 0.5, 0.1562, 1.0, 0.125, 1.0, 0.125, 0.5, 0.125, 0.5, 0.125, 1.0, 0.09375, 1.0, 0.09375, 0.5, 0.09375, 0.5, 0.09375, 1.0, 0.0625, 1.0, 0.0625, 0.5, 0.2968, 0.4854, 0.25, 0.49, 0.2032, 0.4854, 0.1582, 0.4717, 0.1167, 0.4496, 0.08029, 0.4197, 0.05045, 0.3833, 0.02827, 0.3418, 0.01461, 0.2968, 0.01, 0.25, 0.01461, 0.2032, 0.02827, 0.1582, 0.05045, 0.1167, 0.08029, 0.08029, 0.1167, 0.05045, 0.1582, 0.02827, 0.2032, 0.01461, 0.25, 0.01, 0.2968, 0.01461, 0.3418, 0.02827, 0.3833, 0.05045, 0.4197, 0.08029, 0.4496, 0.1167, 0.4717, 0.1582, 0.4854, 0.2032, 0.49, 0.25, 0.4854, 0.2968, 0.4717, 0.3418, 0.4496, 0.3833, 0.4197, 0.4197, 0.3833, 0.4496, 0.3418, 0.4717, 0.0625, 0.5, 0.0625, 1.0, 0.03125, 1.0, 0.03125, 0.5, 0.03125, 0.5, 0.03125, 1.0, 0.0, 1.0, 0.0, 0.5, 0.75, 0.49, 0.7968, 0.4854, 0.8418, 0.4717, 0.8833, 0.4496, 0.9197, 0.4197, 0.9496, 0.3833, 0.9717, 0.3418, 0.9854, 0.2968, 0.99, 0.25, 0.9854, 0.2032, 0.9717, 0.1582, 0.9496, 0.1167, 0.9197, 0.08029, 0.8833, 0.05045, 0.8418, 0.02827, 0.7968, 0.01461, 0.75, 0.01, 0.7032, 0.01461, 0.6582, 0.02827, 0.6167, 0.05045, 0.5803, 0.08029, 0.5504, 0.1167, 0.5283, 0.1582, 0.5146, 0.2032, 0.51, 0.25, 0.5146, 0.2968, 0.5283, 0.3418, 0.5504, 0.3833, 0.5803, 0.4197, 0.6167, 0.4496, 0.6582, 0.4717, 0.7032, 0.4854])
me_cylinder_004.update()
me_cube_001 = bpy.data.meshes.new('Cube.001')
me_cube_001.from_pydata([(-0.0035, -0.0035, -0.0075), (-0.0035, -0.0035, 0.0035), (-0.0035, 0.0035, -0.0075), (-0.0035, 0.0035, 0.0035), (0.0035, -0.0035, -0.0035), (0.0035, -0.0035, 0.0035), (0.0035, 0.0035, -0.0035), (0.0035, 0.0035, 0.0035)], [], [(0, 1, 3, 2), (2, 3, 7, 6), (6, 7, 5, 4), (4, 5, 1, 0), (2, 6, 4, 0), (7, 3, 1, 5)])
_uv = me_cube_001.uv_layers.new(name='UVMap')
_uv.uv.foreach_set('vector', [0.375, 0.0, 0.625, 0.0, 0.625, 0.25, 0.375, 0.25, 0.375, 0.25, 0.625, 0.25, 0.625, 0.5, 0.375, 0.5, 0.375, 0.5, 0.625, 0.5, 0.625, 0.75, 0.375, 0.75, 0.375, 0.75, 0.625, 0.75, 0.625, 1.0, 0.375, 1.0, 0.125, 0.5, 0.375, 0.5, 0.375, 0.75, 0.125, 0.75, 0.625, 0.5, 0.875, 0.5, 0.875, 0.75, 0.625, 0.75])
me_cube_001.update()
me_cube_002 = bpy.data.meshes.new('Cube.002')
me_cube_002.from_pydata([(-0.0035, -0.0035, -0.0075), (-0.0035, -0.0035, 0.0035), (-0.0035, 0.0035, -0.0075), (-0.0035, 0.0035, 0.0035), (0.0035, -0.0035, -0.0035), (0.0035, -0.0035, 0.0035), (0.0035, 0.0035, -0.0035), (0.0035, 0.0035, 0.0035)], [], [(0, 1, 3, 2), (2, 3, 7, 6), (6, 7, 5, 4), (4, 5, 1, 0), (2, 6, 4, 0), (7, 3, 1, 5)])
_uv = me_cube_002.uv_layers.new(name='UVMap')
_uv.uv.foreach_set('vector', [0.375, 0.0, 0.625, 0.0, 0.625, 0.25, 0.375, 0.25, 0.375, 0.25, 0.625, 0.25, 0.625, 0.5, 0.375, 0.5, 0.375, 0.5, 0.625, 0.5, 0.625, 0.75, 0.375, 0.75, 0.375, 0.75, 0.625, 0.75, 0.625, 1.0, 0.375, 1.0, 0.125, 0.5, 0.375, 0.5, 0.375, 0.75, 0.125, 0.75, 0.625, 0.5, 0.875, 0.5, 0.875, 0.75, 0.625, 0.75])
me_cube_002.update()

# ---- objects
ob_dowelcoupler_16_8mm = bpy.data.objects.new('DowelCoupler_16.8mm', me_cylinder_005)
ob_dowel = bpy.data.objects.new('dowel', me_cylinder)
ob_dowel_001 = bpy.data.objects.new('dowel.001', me_cylinder_002)
ob_sinkscrews = bpy.data.objects.new('sinkScrews', me_cylinder_003)
ob_sinkscrews_001 = bpy.data.objects.new('sinkScrews.001', me_cylinder_004)
ob_cube = bpy.data.objects.new('Cube', me_cube_001)
ob_cube_001 = bpy.data.objects.new('Cube.001', me_cube_002)

# ---- transforms, parenting, visibility, modifiers, constraints
ob_dowelcoupler_16_8mm.location = (0.0, 0.0, 0.0)
_m = ob_dowelcoupler_16_8mm.modifiers.new('Boolean', 'BOOLEAN')
_m.collection = col_additive
_m.operation = 'UNION'
_m.operand_type = 'COLLECTION'
_m = ob_dowelcoupler_16_8mm.modifiers.new('Boolean.001', 'BOOLEAN')
_m.collection = col_negatives
_m.operand_type = 'COLLECTION'
ob_dowel.location = (0.0, 0.0, -0.051)
ob_dowel.scale = (1.053, 1.053, 0.5)
ob_dowel_001.location = (0.0, 0.0, 0.051)
ob_dowel_001.scale = (1.053, 1.053, 0.5)
ob_sinkscrews.location = (0.01043, 0.0, -0.0125)
ob_sinkscrews.rotation_euler = (-0.0, 1.571, 0.0)
ob_sinkscrews.scale = (1.0, 1.0, 1.5)
ob_sinkscrews_001.location = (0.01043, 0.0, 0.0125)
ob_sinkscrews_001.rotation_euler = (-0.0, 1.571, 0.0)
ob_sinkscrews_001.scale = (1.0, 1.0, 1.5)
ob_cube.location = (0.01043, 0.0, -0.0125)
ob_cube.scale = (0.5714, 1.0, 1.0)
ob_cube_001.location = (0.01043, 0.0, 0.0125)
ob_cube_001.scale = (0.5714, 1.0, 1.0)

# ---- collection membership
col_exportmodel.objects.link(ob_dowelcoupler_16_8mm)
col_negatives.objects.link(ob_dowel)
col_negatives.objects.link(ob_dowel_001)
col_negatives.objects.link(ob_sinkscrews)
col_negatives.objects.link(ob_sinkscrews_001)
col_additive.objects.link(ob_cube)
col_additive.objects.link(ob_cube_001)
def _layer_coll(name, lc=None):
    lc = lc or bpy.context.view_layer.layer_collection
    for c in lc.children:
        if c.name == name: return c
        r = _layer_coll(name, c)
        if r: return r
_layer_coll('Negatives').exclude = True
_layer_coll('Additive').exclude = True

# ---- scene / render settings (as saved in the file)
scene.frame_start = 1; scene.frame_end = 250; scene.frame_set(1)
scene.render.engine = 'BLENDER_EEVEE_NEXT'
scene.cycles.sampling_pattern = 'TABULATED_SOBOL'
bpy.context.view_layer.update()

# ---- added for rendering (the .blend has no active camera and no usable light): camera, sun
cam_auto = bpy.data.cameras.new('AutoCamera')
cam_auto.lens = 50.0
cam_auto.sensor_width = 36.0
cam_auto.clip_end = 1000.0
ob_auto_camera = bpy.data.objects.new('AutoCamera', cam_auto)
scene.collection.objects.link(ob_auto_camera)
ob_auto_camera.location = (0.190665, -0.227042, 0.151362)
ob_auto_camera.rotation_euler = (1.09748, -7.21219e-08, 0.694738)
scene.camera = ob_auto_camera
light_auto_sun = bpy.data.lights.new('AutoSun', 'SUN')
light_auto_sun.energy = 3.0
light_auto_sun.angle = 0.0523599
ob_auto_sun = bpy.data.objects.new('AutoSun', light_auto_sun)
scene.collection.objects.link(ob_auto_sun)
ob_auto_sun.rotation_euler = (0.872665, 0.174533, 0.523599)
bpy.context.view_layer.update()
